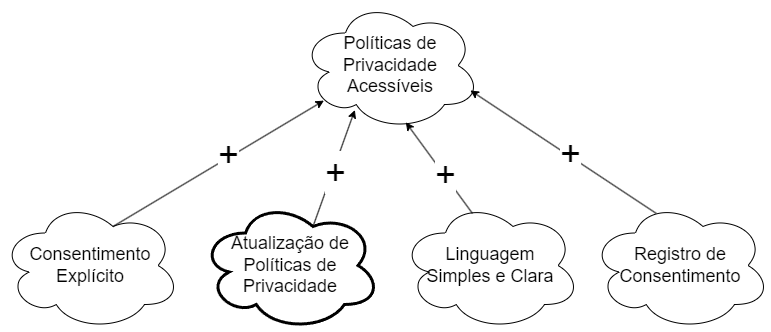

The diagram above was exported from draw.io. Its source (the exported page's mxGraphModel, read from the mxfile embedded in the PNG):
<mxGraphModel dx="1338" dy="660" grid="1" gridSize="10" guides="1" tooltips="1" connect="1" arrows="1" fold="1" page="1" pageScale="1" pageWidth="827" pageHeight="1169" background="none" math="0" shadow="0">
  <root>
    <mxCell id="0" />
    <mxCell id="1" parent="0" />
    <mxCell id="o9EnkqVqUcjTLgYMSldm-1" value="&lt;font style=&quot;font-size: 18px;&quot;&gt;Políticas de Privacidade Acessíveis&lt;/font&gt;" style="ellipse;shape=cloud;whiteSpace=wrap;html=1;" vertex="1" parent="1">
      <mxGeometry x="330" y="80" width="180" height="130" as="geometry" />
    </mxCell>
    <mxCell id="o9EnkqVqUcjTLgYMSldm-2" value="&lt;font style=&quot;font-size: 18px;&quot;&gt;Consentimento Explícito&lt;/font&gt;" style="ellipse;shape=cloud;whiteSpace=wrap;html=1;shadow=0;" vertex="1" parent="1">
      <mxGeometry x="30" y="280" width="180" height="130" as="geometry" />
    </mxCell>
    <mxCell id="o9EnkqVqUcjTLgYMSldm-11" value="&lt;font style=&quot;font-size: 18px;&quot;&gt;Atualização de Políticas de Privacidade&lt;/font&gt;" style="ellipse;shape=cloud;whiteSpace=wrap;html=1;shadow=0;strokeWidth=3;" vertex="1" parent="1">
      <mxGeometry x="230" y="280" width="180" height="130" as="geometry" />
    </mxCell>
    <mxCell id="o9EnkqVqUcjTLgYMSldm-12" value="&lt;font style=&quot;font-size: 18px;&quot;&gt;Linguagem &lt;br&gt;Simples e Clara&lt;/font&gt;" style="ellipse;shape=cloud;whiteSpace=wrap;html=1;shadow=0;" vertex="1" parent="1">
      <mxGeometry x="430" y="280" width="180" height="130" as="geometry" />
    </mxCell>
    <mxCell id="o9EnkqVqUcjTLgYMSldm-13" value="&lt;font style=&quot;font-size: 18px;&quot;&gt;Registro de Consentimento&lt;/font&gt;" style="ellipse;shape=cloud;whiteSpace=wrap;html=1;shadow=0;" vertex="1" parent="1">
      <mxGeometry x="620" y="280" width="180" height="130" as="geometry" />
    </mxCell>
    <mxCell id="o9EnkqVqUcjTLgYMSldm-18" value="" style="endArrow=classic;html=1;rounded=0;fontFamily=Helvetica;fontSize=12;fontColor=default;entryX=0.13;entryY=0.77;entryDx=0;entryDy=0;entryPerimeter=0;exitX=0.625;exitY=0.2;exitDx=0;exitDy=0;exitPerimeter=0;" edge="1" parent="1" source="o9EnkqVqUcjTLgYMSldm-2" target="o9EnkqVqUcjTLgYMSldm-1">
      <mxGeometry width="50" height="50" relative="1" as="geometry">
        <mxPoint x="390" y="220" as="sourcePoint" />
        <mxPoint x="440" y="170" as="targetPoint" />
      </mxGeometry>
    </mxCell>
    <mxCell id="o9EnkqVqUcjTLgYMSldm-29" value="&lt;font style=&quot;font-size: 36px;&quot;&gt;+&lt;/font&gt;" style="edgeLabel;html=1;align=center;verticalAlign=middle;resizable=0;points=[];fontSize=12;fontFamily=Helvetica;fontColor=default;" vertex="1" connectable="0" parent="o9EnkqVqUcjTLgYMSldm-18">
      <mxGeometry x="0.1061" y="3" relative="1" as="geometry">
        <mxPoint as="offset" />
      </mxGeometry>
    </mxCell>
    <mxCell id="o9EnkqVqUcjTLgYMSldm-25" value="" style="endArrow=classic;html=1;rounded=0;fontFamily=Helvetica;fontSize=12;fontColor=default;exitX=0.625;exitY=0.2;exitDx=0;exitDy=0;exitPerimeter=0;entryX=0.302;entryY=0.842;entryDx=0;entryDy=0;entryPerimeter=0;" edge="1" parent="1" source="o9EnkqVqUcjTLgYMSldm-11" target="o9EnkqVqUcjTLgYMSldm-1">
      <mxGeometry width="50" height="50" relative="1" as="geometry">
        <mxPoint x="500" y="270" as="sourcePoint" />
        <mxPoint x="550" y="220" as="targetPoint" />
      </mxGeometry>
    </mxCell>
    <mxCell id="o9EnkqVqUcjTLgYMSldm-30" value="&lt;font style=&quot;font-size: 36px;&quot;&gt;+&lt;/font&gt;" style="edgeLabel;html=1;align=center;verticalAlign=middle;resizable=0;points=[];fontSize=12;fontFamily=Helvetica;fontColor=default;" vertex="1" connectable="0" parent="o9EnkqVqUcjTLgYMSldm-25">
      <mxGeometry x="-0.0625" y="-2" relative="1" as="geometry">
        <mxPoint as="offset" />
      </mxGeometry>
    </mxCell>
    <mxCell id="o9EnkqVqUcjTLgYMSldm-26" value="" style="endArrow=classic;html=1;rounded=0;fontFamily=Helvetica;fontSize=12;fontColor=default;entryX=0.585;entryY=0.937;entryDx=0;entryDy=0;entryPerimeter=0;exitX=0.4;exitY=0.1;exitDx=0;exitDy=0;exitPerimeter=0;" edge="1" parent="1" source="o9EnkqVqUcjTLgYMSldm-12" target="o9EnkqVqUcjTLgYMSldm-1">
      <mxGeometry width="50" height="50" relative="1" as="geometry">
        <mxPoint x="353" y="316" as="sourcePoint" />
        <mxPoint x="394" y="199" as="targetPoint" />
      </mxGeometry>
    </mxCell>
    <mxCell id="o9EnkqVqUcjTLgYMSldm-31" value="&lt;span style=&quot;font-size: 36px;&quot;&gt;+&lt;/span&gt;" style="edgeLabel;html=1;align=center;verticalAlign=middle;resizable=0;points=[];fontSize=12;fontFamily=Helvetica;fontColor=default;" vertex="1" connectable="0" parent="o9EnkqVqUcjTLgYMSldm-26">
      <mxGeometry x="-0.1509" y="-1" relative="1" as="geometry">
        <mxPoint as="offset" />
      </mxGeometry>
    </mxCell>
    <mxCell id="o9EnkqVqUcjTLgYMSldm-27" value="" style="endArrow=classic;html=1;rounded=0;fontFamily=Helvetica;fontSize=12;fontColor=default;entryX=0.944;entryY=0.692;entryDx=0;entryDy=0;entryPerimeter=0;exitX=0.365;exitY=0.099;exitDx=0;exitDy=0;exitPerimeter=0;" edge="1" parent="1" source="o9EnkqVqUcjTLgYMSldm-13" target="o9EnkqVqUcjTLgYMSldm-1">
      <mxGeometry width="50" height="50" relative="1" as="geometry">
        <mxPoint x="577" y="261" as="sourcePoint" />
        <mxPoint x="510" y="170" as="targetPoint" />
      </mxGeometry>
    </mxCell>
    <mxCell id="o9EnkqVqUcjTLgYMSldm-32" value="&lt;font style=&quot;font-size: 36px;&quot;&gt;+&lt;/font&gt;" style="edgeLabel;html=1;align=center;verticalAlign=middle;resizable=0;points=[];fontSize=12;fontFamily=Helvetica;fontColor=default;" vertex="1" connectable="0" parent="o9EnkqVqUcjTLgYMSldm-27">
      <mxGeometry x="-0.054" y="-3" relative="1" as="geometry">
        <mxPoint as="offset" />
      </mxGeometry>
    </mxCell>
  </root>
</mxGraphModel>